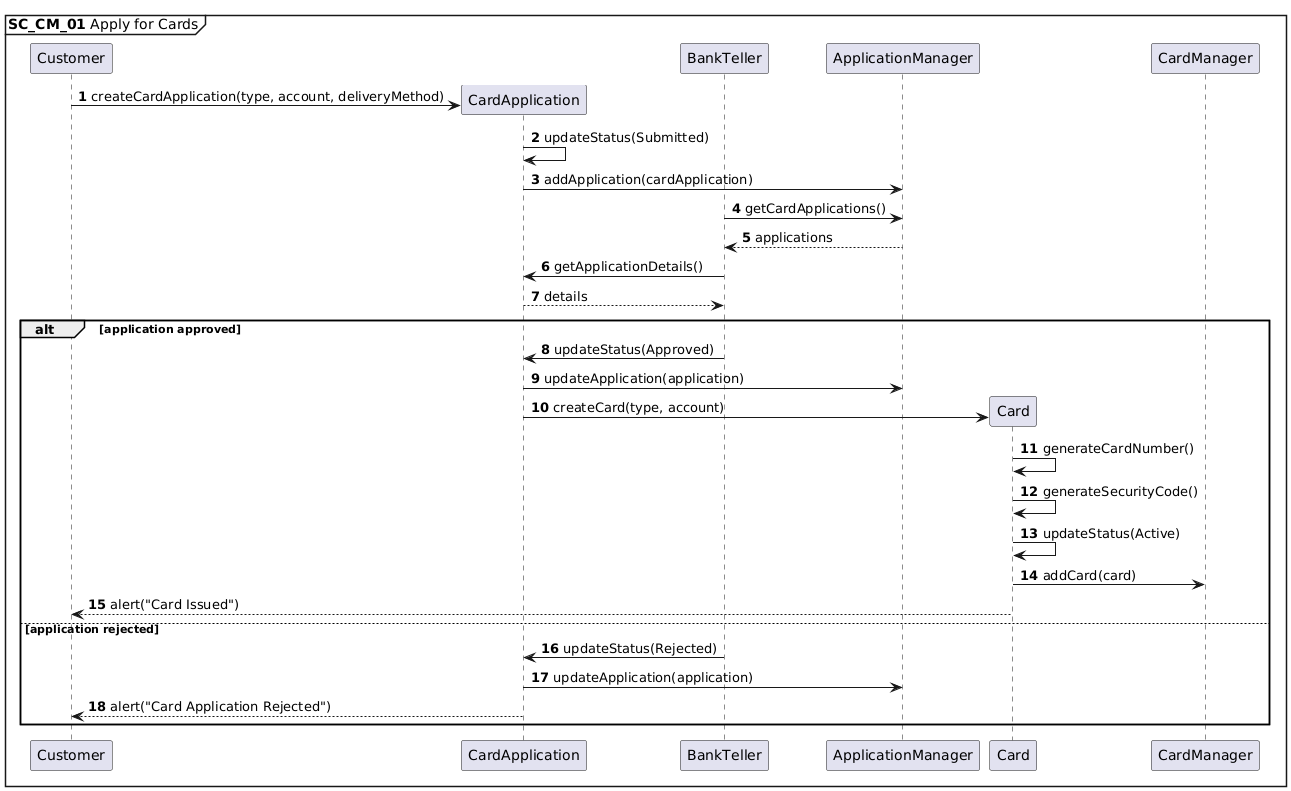

The diagram above was rendered by PlantUML. Its source (embedded in the PNG):
@startuml
autonumber
mainframe **SC_CM_01** Apply for Cards

participant Customer
participant CardApplication
participant BankTeller
participant ApplicationManager

Customer -> CardApplication ** : createCardApplication(type, account, deliveryMethod)
CardApplication -> CardApplication : updateStatus(Submitted)
CardApplication -> ApplicationManager : addApplication(cardApplication)

BankTeller -> ApplicationManager : getCardApplications()
ApplicationManager --> BankTeller : applications
BankTeller -> CardApplication : getApplicationDetails()
CardApplication --> BankTeller : details
    alt application approved
        BankTeller -> CardApplication : updateStatus(Approved)
        CardApplication -> ApplicationManager : updateApplication(application)
        CardApplication -> Card ** : createCard(type, account)
        Card -> Card : generateCardNumber()
        Card -> Card : generateSecurityCode()
        Card -> Card : updateStatus(Active)
        Card -> CardManager : addCard(card)
        Card --> Customer : alert("Card Issued")
    else application rejected
        BankTeller -> CardApplication : updateStatus(Rejected)
        CardApplication -> ApplicationManager : updateApplication(application)
        CardApplication --> Customer : alert("Card Application Rejected")
    end
@enduml